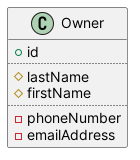

The diagram above was rendered by PlantUML. Its source (embedded in the PNG):
@startuml
hide empty members
hide methods

class Owner {
    +id
    ..
    #lastName
    #firstName
    ..
    -phoneNumber
    -emailAddress
}
@enduml